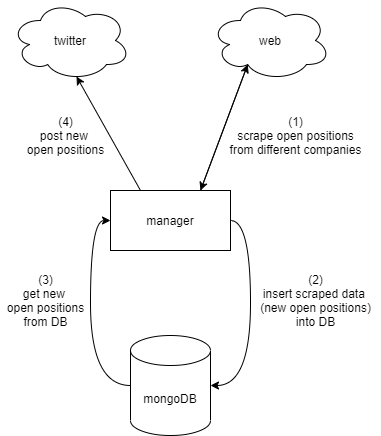

The diagram above was exported from draw.io. Its source (the exported page's mxGraphModel, read from the mxfile embedded in the PNG):
<mxGraphModel dx="836" dy="691" grid="1" gridSize="10" guides="1" tooltips="1" connect="1" arrows="1" fold="1" page="1" pageScale="1" pageWidth="850" pageHeight="1100" math="0" shadow="0">
  <root>
    <mxCell id="0" />
    <mxCell id="1" parent="0" />
    <mxCell id="PINFiC2zDfiSs0CvzDFB-34" style="rounded=0;orthogonalLoop=1;jettySize=auto;html=1;exitX=0.75;exitY=0;exitDx=0;exitDy=0;fontColor=#1DA1F2;entryX=0.31;entryY=0.8;entryDx=0;entryDy=0;entryPerimeter=0;" edge="1" parent="1" source="PINFiC2zDfiSs0CvzDFB-3" target="PINFiC2zDfiSs0CvzDFB-5">
      <mxGeometry relative="1" as="geometry" />
    </mxCell>
    <mxCell id="PINFiC2zDfiSs0CvzDFB-37" style="edgeStyle=orthogonalEdgeStyle;curved=1;rounded=0;orthogonalLoop=1;jettySize=auto;html=1;exitX=1;exitY=0.5;exitDx=0;exitDy=0;entryX=1;entryY=0.5;entryDx=0;entryDy=0;entryPerimeter=0;fontColor=#1DA1F2;" edge="1" parent="1" source="PINFiC2zDfiSs0CvzDFB-3" target="PINFiC2zDfiSs0CvzDFB-4">
      <mxGeometry relative="1" as="geometry" />
    </mxCell>
    <mxCell id="PINFiC2zDfiSs0CvzDFB-41" style="rounded=0;orthogonalLoop=1;jettySize=auto;html=1;exitX=0.25;exitY=0;exitDx=0;exitDy=0;fontColor=#1DA1F2;entryX=0.55;entryY=0.95;entryDx=0;entryDy=0;entryPerimeter=0;" edge="1" parent="1" source="PINFiC2zDfiSs0CvzDFB-3" target="PINFiC2zDfiSs0CvzDFB-42">
      <mxGeometry relative="1" as="geometry">
        <mxPoint x="250" y="150" as="targetPoint" />
      </mxGeometry>
    </mxCell>
    <mxCell id="PINFiC2zDfiSs0CvzDFB-3" value="&lt;font color=&quot;#000000&quot;&gt;manager&lt;/font&gt;" style="rounded=0;whiteSpace=wrap;html=1;fontColor=#1DA1F2;" vertex="1" parent="1">
      <mxGeometry x="340" y="260" width="120" height="60" as="geometry" />
    </mxCell>
    <mxCell id="PINFiC2zDfiSs0CvzDFB-39" style="edgeStyle=orthogonalEdgeStyle;curved=1;rounded=0;orthogonalLoop=1;jettySize=auto;html=1;exitX=0;exitY=0.5;exitDx=0;exitDy=0;exitPerimeter=0;entryX=0;entryY=0.5;entryDx=0;entryDy=0;fontColor=#1DA1F2;" edge="1" parent="1" source="PINFiC2zDfiSs0CvzDFB-4" target="PINFiC2zDfiSs0CvzDFB-3">
      <mxGeometry relative="1" as="geometry" />
    </mxCell>
    <mxCell id="PINFiC2zDfiSs0CvzDFB-4" value="&lt;font color=&quot;#000000&quot;&gt;mongoDB&lt;/font&gt;" style="shape=cylinder3;whiteSpace=wrap;html=1;boundedLbl=1;backgroundOutline=1;size=15;fontColor=#1DA1F2;" vertex="1" parent="1">
      <mxGeometry x="360" y="405" width="80" height="100" as="geometry" />
    </mxCell>
    <mxCell id="PINFiC2zDfiSs0CvzDFB-35" style="rounded=0;orthogonalLoop=1;jettySize=auto;html=1;exitX=0.31;exitY=0.8;exitDx=0;exitDy=0;exitPerimeter=0;entryX=0.75;entryY=0;entryDx=0;entryDy=0;fontColor=#1DA1F2;" edge="1" parent="1" source="PINFiC2zDfiSs0CvzDFB-5" target="PINFiC2zDfiSs0CvzDFB-3">
      <mxGeometry relative="1" as="geometry" />
    </mxCell>
    <mxCell id="PINFiC2zDfiSs0CvzDFB-5" value="&lt;font color=&quot;#000000&quot;&gt;web&lt;/font&gt;" style="ellipse;shape=cloud;whiteSpace=wrap;html=1;fontColor=#1DA1F2;" vertex="1" parent="1">
      <mxGeometry x="440" y="70" width="120" height="80" as="geometry" />
    </mxCell>
    <mxCell id="PINFiC2zDfiSs0CvzDFB-36" value="&lt;font color=&quot;#000000&quot;&gt;(1)&lt;br&gt;scrape open positions&lt;br&gt;from different companies&lt;/font&gt;" style="text;html=1;align=center;verticalAlign=middle;resizable=0;points=[];autosize=1;fontColor=#1DA1F2;" vertex="1" parent="1">
      <mxGeometry x="450" y="180" width="150" height="50" as="geometry" />
    </mxCell>
    <mxCell id="PINFiC2zDfiSs0CvzDFB-38" value="&lt;font color=&quot;#000000&quot;&gt;(2)&lt;br&gt;insert scraped data &lt;br&gt;(new open positions)&lt;br&gt;into DB&lt;br&gt;&lt;/font&gt;" style="text;html=1;align=center;verticalAlign=middle;resizable=0;points=[];autosize=1;fontColor=#1DA1F2;" vertex="1" parent="1">
      <mxGeometry x="480" y="340" width="130" height="60" as="geometry" />
    </mxCell>
    <mxCell id="PINFiC2zDfiSs0CvzDFB-40" value="&lt;font color=&quot;#000000&quot;&gt;(3)&lt;br&gt;get new &lt;br&gt;open positions&lt;br&gt;from DB&lt;br&gt;&lt;/font&gt;" style="text;html=1;align=center;verticalAlign=middle;resizable=0;points=[];autosize=1;fontColor=#1DA1F2;" vertex="1" parent="1">
      <mxGeometry x="230" y="340" width="90" height="60" as="geometry" />
    </mxCell>
    <mxCell id="PINFiC2zDfiSs0CvzDFB-42" value="&lt;font color=&quot;#000000&quot;&gt;twitter&lt;/font&gt;" style="ellipse;shape=cloud;whiteSpace=wrap;html=1;fontColor=#1DA1F2;" vertex="1" parent="1">
      <mxGeometry x="240" y="70" width="120" height="80" as="geometry" />
    </mxCell>
    <mxCell id="PINFiC2zDfiSs0CvzDFB-43" value="&lt;font color=&quot;#000000&quot;&gt;(4)&lt;br&gt;post new &lt;br&gt;open positions&lt;br&gt;&lt;/font&gt;" style="text;html=1;align=center;verticalAlign=middle;resizable=0;points=[];autosize=1;fontColor=#1DA1F2;" vertex="1" parent="1">
      <mxGeometry x="250" y="180" width="90" height="50" as="geometry" />
    </mxCell>
  </root>
</mxGraphModel>